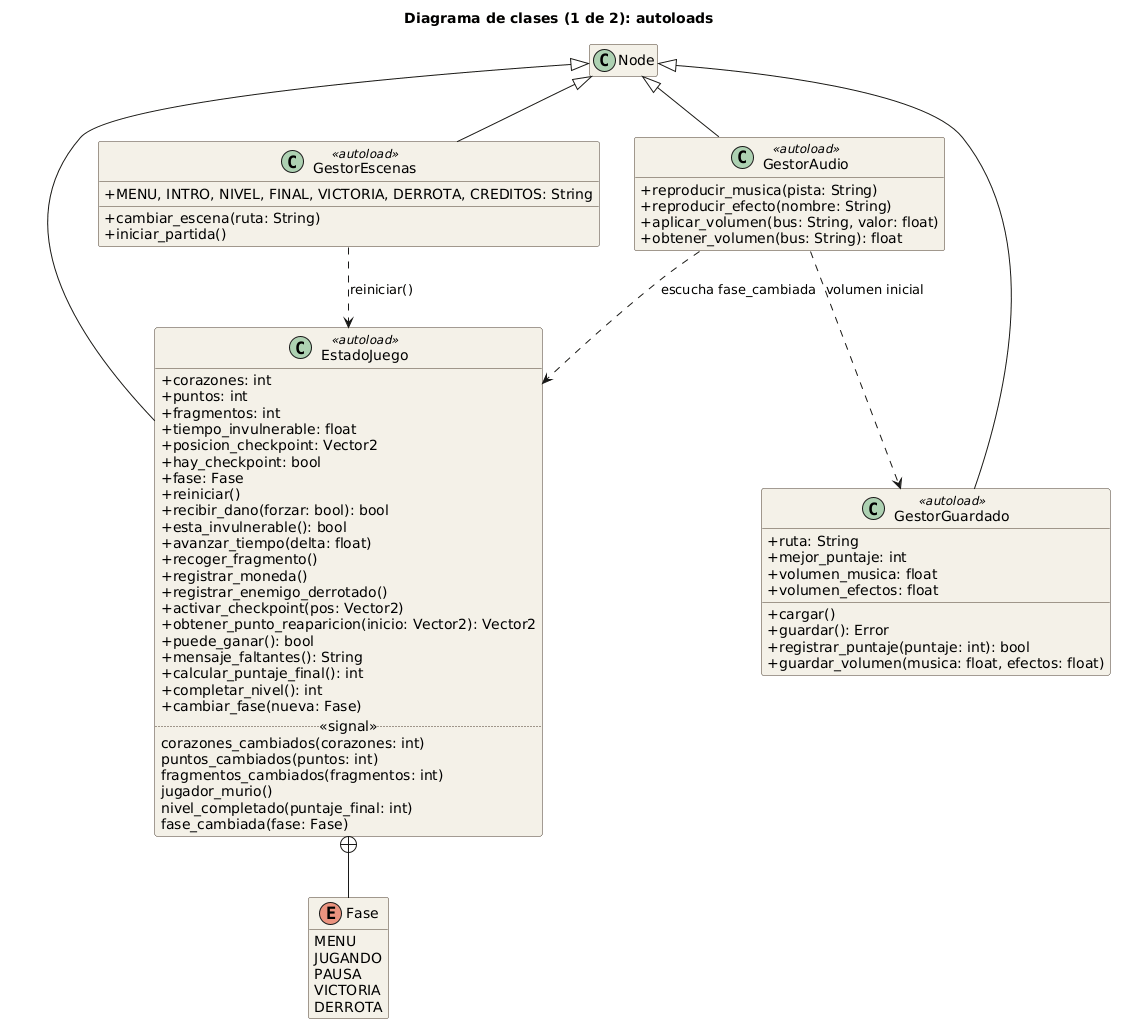

The diagram above was rendered by PlantUML. Its source (embedded in the PNG):
@startuml
title Diagrama de clases (1 de 2): autoloads
skinparam classAttributeIconSize 0
skinparam class {
  BackgroundColor #F4F1E8
  BorderColor #4A3B2C
}
hide empty members

class Node

class EstadoJuego <<autoload>> {
  +corazones: int
  +puntos: int
  +fragmentos: int
  +tiempo_invulnerable: float
  +posicion_checkpoint: Vector2
  +hay_checkpoint: bool
  +fase: Fase
  +reiniciar()
  +recibir_dano(forzar: bool): bool
  +esta_invulnerable(): bool
  +avanzar_tiempo(delta: float)
  +recoger_fragmento()
  +registrar_moneda()
  +registrar_enemigo_derrotado()
  +activar_checkpoint(pos: Vector2)
  +obtener_punto_reaparicion(inicio: Vector2): Vector2
  +puede_ganar(): bool
  +mensaje_faltantes(): String
  +calcular_puntaje_final(): int
  +completar_nivel(): int
  +cambiar_fase(nueva: Fase)
  .. «signal» ..
  corazones_cambiados(corazones: int)
  puntos_cambiados(puntos: int)
  fragmentos_cambiados(fragmentos: int)
  jugador_murio()
  nivel_completado(puntaje_final: int)
  fase_cambiada(fase: Fase)
}
class GestorEscenas <<autoload>> {
  +MENU, INTRO, NIVEL, FINAL, VICTORIA, DERROTA, CREDITOS: String
  +cambiar_escena(ruta: String)
  +iniciar_partida()
}
class GestorGuardado <<autoload>> {
  +ruta: String
  +mejor_puntaje: int
  +volumen_musica: float
  +volumen_efectos: float
  +cargar()
  +guardar(): Error
  +registrar_puntaje(puntaje: int): bool
  +guardar_volumen(musica: float, efectos: float)
}
class GestorAudio <<autoload>> {
  +reproducir_musica(pista: String)
  +reproducir_efecto(nombre: String)
  +aplicar_volumen(bus: String, valor: float)
  +obtener_volumen(bus: String): float
}
enum Fase {
  MENU
  JUGANDO
  PAUSA
  VICTORIA
  DERROTA
}

Node <|-- EstadoJuego
Node <|-- GestorEscenas
Node <|-- GestorGuardado
Node <|-- GestorAudio
EstadoJuego +-- Fase
GestorEscenas ..> EstadoJuego : reiniciar()
GestorAudio ..> EstadoJuego : «escucha fase_cambiada»
GestorAudio ..> GestorGuardado : volumen inicial
@enduml